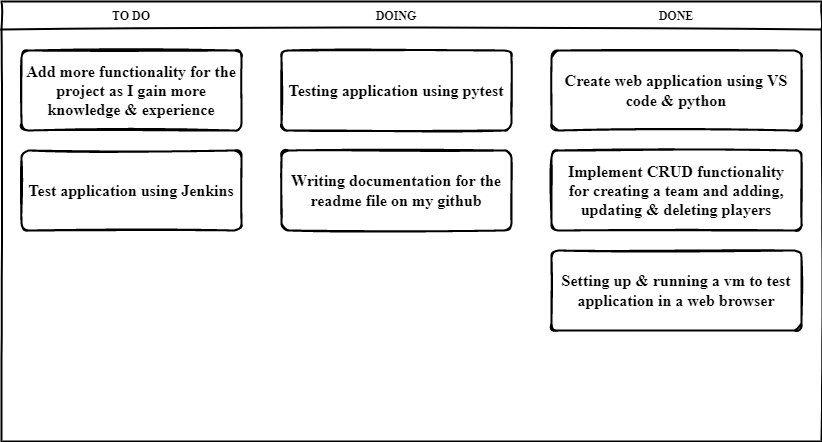

The diagram above was exported from draw.io. Its source (the exported page's mxGraphModel, read from the mxfile embedded in the PNG):
<mxGraphModel dx="868" dy="482" grid="1" gridSize="10" guides="1" tooltips="1" connect="1" arrows="1" fold="1" page="1" pageScale="1" pageWidth="850" pageHeight="1100" math="0" shadow="0">
  <root>
    <mxCell id="0" />
    <mxCell id="1" parent="0" />
    <mxCell id="_5mSTuPxr-ZiKRkBDSY7-1" value="" style="swimlane;fontStyle=2;childLayout=stackLayout;horizontal=1;startSize=28;horizontalStack=1;resizeParent=1;resizeParentMax=0;resizeLast=0;collapsible=0;marginBottom=0;swimlaneFillColor=none;fontFamily=Permanent Marker;fontSize=16;points=[];verticalAlign=top;stackBorder=0;resizable=1;strokeWidth=2;sketch=1;disableMultiStroke=1;" parent="1" vertex="1">
      <mxGeometry x="10" y="10" width="820" height="440" as="geometry" />
    </mxCell>
    <object label="TO DO" status="New" id="_5mSTuPxr-ZiKRkBDSY7-2">
      <mxCell style="swimlane;strokeWidth=2;fontFamily=Permanent Marker;html=0;startSize=1;verticalAlign=bottom;spacingBottom=5;points=[];childLayout=stackLayout;stackBorder=20;stackSpacing=20;resizeLast=0;resizeParent=1;horizontalStack=0;collapsible=0;sketch=1;strokeColor=none;fillStyle=solid;fillColor=#A0522D;" parent="_5mSTuPxr-ZiKRkBDSY7-1" vertex="1">
        <mxGeometry y="28" width="260" height="412" as="geometry" />
      </mxCell>
    </object>
    <object label="&lt;br&gt;&lt;br&gt;&lt;font face=&quot;permanent marker&quot;&gt;&lt;span style=&quot;font-size: 16px&quot;&gt;Add more functionality for the project as I gain more knowledge &amp;amp; experience&lt;br&gt;&lt;/span&gt;&lt;/font&gt;&lt;br&gt;&amp;nbsp;" placeholders="1" id="_5mSTuPxr-ZiKRkBDSY7-3">
      <mxCell style="whiteSpace=wrap;html=1;strokeWidth=2;fontStyle=1;spacingTop=0;rounded=1;arcSize=9;points=[];sketch=1;fontFamily=Permanent Marker;hachureGap=8;fillWeight=1;" parent="_5mSTuPxr-ZiKRkBDSY7-2" vertex="1">
        <mxGeometry x="20" y="21" width="220" height="80" as="geometry" />
      </mxCell>
    </object>
    <object label="&lt;span style=&quot;font-size: 16px&quot;&gt;Test application using Jenkins&lt;/span&gt;" placeholders="1" id="_5mSTuPxr-ZiKRkBDSY7-4">
      <mxCell style="whiteSpace=wrap;html=1;strokeWidth=2;fontStyle=1;spacingTop=0;rounded=1;arcSize=9;points=[];sketch=1;fontFamily=Permanent Marker;hachureGap=8;fillWeight=1;" parent="_5mSTuPxr-ZiKRkBDSY7-2" vertex="1">
        <mxGeometry x="20" y="121" width="220" height="80" as="geometry" />
      </mxCell>
    </object>
    <object label="DOING" status="In progress" id="_5mSTuPxr-ZiKRkBDSY7-6">
      <mxCell style="swimlane;strokeWidth=2;fontFamily=Permanent Marker;html=0;startSize=1;verticalAlign=bottom;spacingBottom=5;points=[];childLayout=stackLayout;stackBorder=20;stackSpacing=20;resizeLast=0;resizeParent=1;horizontalStack=0;collapsible=0;sketch=1;strokeColor=none;fillStyle=solid;fillColor=#006600;" parent="_5mSTuPxr-ZiKRkBDSY7-1" vertex="1">
        <mxGeometry x="260" y="28" width="270" height="412" as="geometry" />
      </mxCell>
    </object>
    <object label="&lt;span style=&quot;font-size: 16px&quot;&gt;Testing application using pytest&lt;/span&gt;" placeholders="1" id="_5mSTuPxr-ZiKRkBDSY7-7">
      <mxCell style="whiteSpace=wrap;html=1;strokeWidth=2;fontStyle=1;spacingTop=0;rounded=1;arcSize=9;points=[];sketch=1;fontFamily=Permanent Marker;hachureGap=8;fillWeight=1;" parent="_5mSTuPxr-ZiKRkBDSY7-6" vertex="1">
        <mxGeometry x="20" y="21" width="230" height="80" as="geometry" />
      </mxCell>
    </object>
    <object label="&lt;span style=&quot;font-size: 16px&quot;&gt;Writing documentation for the readme file on my github&lt;/span&gt;" placeholders="1" id="_5mSTuPxr-ZiKRkBDSY7-8">
      <mxCell style="whiteSpace=wrap;html=1;strokeWidth=2;fontStyle=1;spacingTop=0;rounded=1;arcSize=9;points=[];sketch=1;fontFamily=Permanent Marker;hachureGap=8;fillWeight=1;" parent="_5mSTuPxr-ZiKRkBDSY7-6" vertex="1">
        <mxGeometry x="20" y="121" width="230" height="80" as="geometry" />
      </mxCell>
    </object>
    <object label="DONE" status="Completed" id="_5mSTuPxr-ZiKRkBDSY7-9">
      <mxCell style="swimlane;strokeWidth=2;fontFamily=Permanent Marker;html=0;startSize=1;verticalAlign=bottom;spacingBottom=5;points=[];childLayout=stackLayout;stackBorder=20;stackSpacing=20;resizeLast=0;resizeParent=1;horizontalStack=0;collapsible=0;sketch=1;strokeColor=none;fillStyle=solid;fillColor=#1BA1E2;" parent="_5mSTuPxr-ZiKRkBDSY7-1" vertex="1">
        <mxGeometry x="530" y="28" width="290" height="412" as="geometry" />
      </mxCell>
    </object>
    <object label="&lt;font style=&quot;font-size: 16px&quot;&gt;Create web application using VS code &amp;amp; python&lt;/font&gt;" placeholders="1" id="_5mSTuPxr-ZiKRkBDSY7-10">
      <mxCell style="whiteSpace=wrap;html=1;strokeWidth=2;fontStyle=1;spacingTop=0;rounded=1;arcSize=9;points=[];sketch=1;fontFamily=Permanent Marker;hachureGap=8;fillWeight=1;" parent="_5mSTuPxr-ZiKRkBDSY7-9" vertex="1">
        <mxGeometry x="20" y="21" width="250" height="80" as="geometry" />
      </mxCell>
    </object>
    <object label="&lt;span style=&quot;font-size: 16px&quot;&gt;Implement CRUD functionality&lt;br&gt;for creating a team and adding, updating &amp;amp; deleting players&lt;br&gt;&lt;/span&gt;" placeholders="1" id="_5mSTuPxr-ZiKRkBDSY7-11">
      <mxCell style="whiteSpace=wrap;html=1;strokeWidth=2;fontStyle=1;spacingTop=0;rounded=1;arcSize=9;points=[];sketch=1;fontFamily=Permanent Marker;hachureGap=8;fillWeight=1;" parent="_5mSTuPxr-ZiKRkBDSY7-9" vertex="1">
        <mxGeometry x="20" y="121" width="250" height="80" as="geometry" />
      </mxCell>
    </object>
    <object label="&lt;span style=&quot;font-size: 16px&quot;&gt;Setting up &amp;amp; running a vm to test application in a web browser&lt;/span&gt;" placeholders="1" id="_5mSTuPxr-ZiKRkBDSY7-12">
      <mxCell style="whiteSpace=wrap;html=1;strokeWidth=2;fontStyle=1;spacingTop=0;rounded=1;arcSize=9;points=[];sketch=1;fontFamily=Permanent Marker;hachureGap=8;fillWeight=1;" parent="_5mSTuPxr-ZiKRkBDSY7-9" vertex="1">
        <mxGeometry x="20" y="221" width="250" height="80" as="geometry" />
      </mxCell>
    </object>
  </root>
</mxGraphModel>